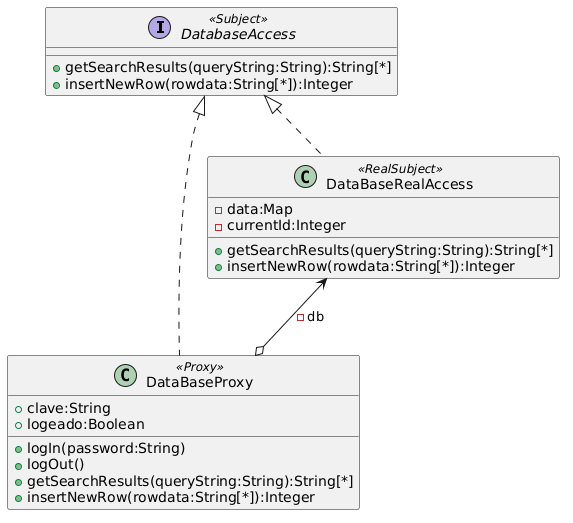

The diagram above was rendered by PlantUML. Its source (embedded in the PNG):
@startuml
interface DatabaseAccess <<Subject>>{
+getSearchResults(queryString:String):String[*]
+insertNewRow(rowdata:String[*]):Integer
}

class DataBaseProxy<<Proxy>>{
+clave:String
+logeado:Boolean
+logIn(password:String)
+logOut()
+getSearchResults(queryString:String):String[*]
+insertNewRow(rowdata:String[*]):Integer

}

class DataBaseRealAccess <<RealSubject>>{
-data:Map
-currentId:Integer
+getSearchResults(queryString:String):String[*]
+insertNewRow(rowdata:String[*]):Integer
}
DatabaseAccess <|.. DataBaseProxy
DatabaseAccess <|.. DataBaseRealAccess
DataBaseRealAccess <--o DataBaseProxy: -db
@enduml